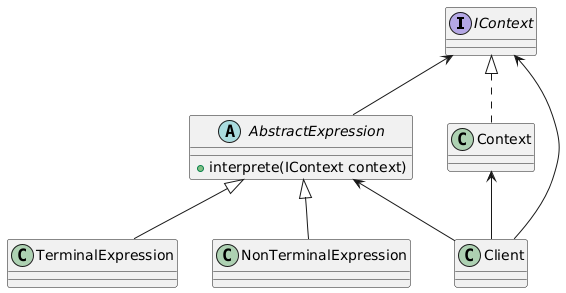

The diagram above was rendered by PlantUML. Its source (embedded in the PNG):
@startuml
interface IContext
abstract class AbstractExpression {
    +interprete(IContext context)
}
class TerminalExpression
class NonTerminalExpression
class Context
class Client
IContext <|.. Context
AbstractExpression <|-- TerminalExpression
AbstractExpression <|-- NonTerminalExpression
IContext <-- AbstractExpression
IContext <-- Client
AbstractExpression <-- Client
Context <-- Client
@enduml